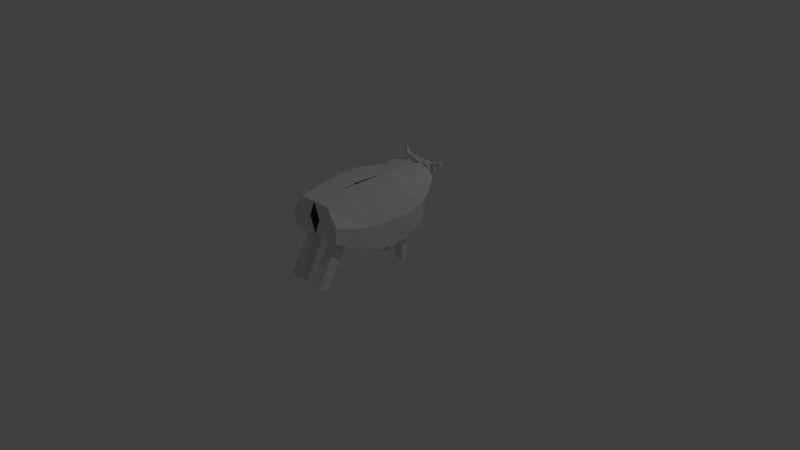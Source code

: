 # Source: Cow.blend  (saved by Blender 2.79.0; exported with 4.5.12 LTS)
import bpy
from mathutils import Matrix  # noqa: F401  (used for matrix-valued properties, if any)

bpy.ops.wm.read_factory_settings(use_empty=True)
scene = bpy.context.scene
scene.name = 'Scene'

# ---- collections
col_collection_1 = bpy.data.collections.new('Collection 1'); scene.collection.children.link(col_collection_1)

# ---- materials (node trees are filled in below, after node groups)
mat_material = bpy.data.materials.new('Material')
mat_material.alpha_threshold = 0.0
mat_material.use_transparent_shadow = False
mat_material.roughness = 0.5
mat_material.line_color = (0.0, 0.0, 0.0, 1.0)

# ---- material node trees

# ---- world
world_world = bpy.data.worlds.new('World'); scene.world = world_world
world_world.color = (0.05088, 0.05088, 0.05088)
world_world.use_sun_shadow = False
world_world.sun_shadow_jitter_overblur = 0.0
world_world.cycles.sampling_method = 'MANUAL'

# ---- cameras
cam_camera = bpy.data.cameras.new('Camera')
cam_camera.clip_end = 100.0
cam_camera.lens = 35.0
cam_camera.sensor_width = 32.0
cam_camera.sensor_height = 18.0
cam_camera.ortho_scale = 7.314
cam_camera.dof.focus_distance = 0.0
cam_camera.dof.aperture_fstop = 128.0

# ---- lights
light_lamp = bpy.data.lights.new('Lamp', 'POINT')
light_lamp.transmission_factor = 0.0
light_lamp.cutoff_distance = 30.0
light_lamp.energy = 100.0
light_lamp.shadow_buffer_clip_start = 1.001
light_lamp.shadow_soft_size = 0.1
light_lamp.shadow_maximum_resolution = 0.006
light_lamp.use_absolute_resolution = True

# ---- meshes
me_cube = bpy.data.meshes.new('Cube')
me_cube.from_pydata([(0.2042, 0.8429, 0.8362), (0.2634, -0.7344, 0.5227), (0.2042, 0.8429, 1.014), (0.2399, -0.8429, 1.014), (5.96e-08, 0.8429, 0.8362), (-5.96e-08, -0.8429, 0.5817), (8.941e-08, 0.8429, 1.014), (-2.086e-07, -0.8429, 1.014), (0.2786, 0.3896, 0.3803), (0.288, 0.296, 0.3561), (0.2902, -0.3072, 0.3555), (0.2784, -0.6142, 0.4549), (0.2795, 0.5057, 1.014), (0.3633, 0.186, 1.046), (0.3633, -0.2122, 1.046), (0.321, -0.5057, 1.014), (-0.004304, 0.5842, 1.046), (-0.004304, 0.186, 1.046), (-0.0159, -0.2122, 1.046), (-1.49e-07, -0.5057, 1.014), (-2.98e-08, -0.5057, 0.3942), (-1.49e-08, -0.1686, 0.3942), (1.49e-08, 0.1686, 0.3942), (2.98e-08, 0.5057, 0.3942), (0.2805, -0.3956, 0.3805), (0.3782, -0.8429, 0.5842), (0.4203, 0.5057, 0.3942), (0.1283, -0.7344, 0.5218), (0.4529, 0.186, 0.314), (0.1283, -0.6142, 0.4549), (0.1291, -0.8724, 0.2753), (0.1533, 0.2907, 0.3805), (0.1532, 0.3897, 0.3798), (0.1291, -0.7522, 0.2084), (0.2792, -0.7522, 0.2084), (0.2642, -0.8724, 0.2762), (0.1292, -0.8863, 0.2505), (0.1292, -0.7661, 0.1837), (0.2792, -0.7661, 0.1837), (0.2642, -0.8863, 0.2514), (0.1293, -0.9054, 0.2164), (0.1293, -0.7852, 0.1496), (0.2794, -0.7852, 0.1496), (0.2644, -0.9054, 0.2173), (0.13, -1.031, -0.007629), (0.13, -0.9107, -0.07446), (0.28, -0.9107, -0.07447), (0.265, -1.031, -0.006722), (0.1429, 0.3037, 0.2698), (0.1428, 0.4027, 0.2691), (0.2681, 0.4026, 0.2696), (0.2776, 0.309, 0.2454), (0.1403, 0.3069, 0.2426), (0.1403, 0.4059, 0.2419), (0.2656, 0.4058, 0.2425), (0.2751, 0.3122, 0.2182), (0.1379, 0.31, 0.2165), (0.1378, 0.4089, 0.2157), (0.2631, 0.4089, 0.2163), (0.2726, 0.3152, 0.192), (0.1041, 0.352, -0.1419), (0.104, 0.451, -0.1426), (0.2294, 0.451, -0.1421), (0.2389, 0.3573, -0.1663), (0.4529, -0.2122, 0.314), (0.4203, -0.5057, 0.3942), (0.1512, -0.3956, 0.3799), (0.1513, -0.2938, 0.3807), (0.04549, -0.3101, 0.2737), (0.04549, -0.3439, 0.2737), (0.06046, -0.3225, 0.2724), (0.1138, -0.3779, 0.267), (-0.0008064, -0.1912, 0.326), (-0.0008065, -0.4832, 0.326), (0.1302, -0.2996, 0.3143), (0.1301, -0.3878, 0.3137), (0.01558, -0.4494, 0.2765), (0.1138, -0.3085, 0.2676), (0.01555, -0.2272, 0.2763), (0.07298, -0.3899, 0.2711), (0.09624, -0.3565, 0.269), (0.09623, -0.373, 0.2689), (0.01558, -0.4494, 0.2765), (0.1138, -0.3085, 0.2676), (0.1138, -0.3779, 0.267), (0.06921, -0.3896, 0.2344), (0.09247, -0.3563, 0.2322), (0.09245, -0.3727, 0.2321), (0.04121, -0.344, 0.226), (0.05619, -0.3225, 0.2246), (0.04121, -0.3101, 0.2259), (0.1482, 0.8429, 0.8858), (0.1482, 0.8429, 0.9649), (0.05606, 0.8429, 0.8858), (0.05606, 0.8429, 0.9649), (0.2042, 0.8429, 0.8362), (0.2042, 0.8429, 1.014), (5.96e-08, 0.8429, 0.8362), (8.941e-08, 0.8429, 1.014), (5.96e-08, 0.8429, 0.8362), (8.941e-08, 0.8429, 1.014), (0.1482, 0.8429, 0.8858), (0.1482, 0.8429, 0.9649), (0.05606, 0.8429, 0.8858), (0.05606, 0.8429, 0.9649), (5.96e-08, 0.8429, 0.8362), (8.941e-08, 0.8429, 1.014), (0.1482, 0.8429, 0.8858), (0.1482, 0.8429, 0.9649), (0.05606, 0.8429, 0.8858), (0.05606, 0.8429, 0.9649), (5.96e-08, 0.8429, 0.8362), (8.941e-08, 0.8429, 1.014), (0.05606, 0.8429, 0.8858), (0.05606, 0.8429, 0.9649), (5.96e-08, 0.8429, 0.8362), (8.941e-08, 0.8429, 1.014), (0.05606, 0.8429, 0.9649), (5.96e-08, 0.8429, 0.8362), (8.941e-08, 0.8429, 1.014), (0.05606, 0.8429, 0.9649), (5.96e-08, 0.8429, 0.8362), (8.941e-08, 0.8429, 1.014), (0.05606, 0.8429, 0.9649), (1.416e-07, 0.9169, 0.8362), (0.05606, 0.9169, 0.8858), (0.05606, 0.9169, 0.9649), (1.416e-07, 0.9169, 0.8362), (1.714e-07, 0.9169, 1.014), (0.05606, 0.9169, 0.9649), (2.589e-07, 1.023, 0.8362), (0.05606, 1.023, 0.8858), (0.05606, 1.023, 0.9649), (2.589e-07, 1.023, 0.8362), (2.887e-07, 1.023, 1.014), (0.05606, 1.023, 0.9649), (0.09688, 0.9169, 0.8362), (0.1529, 0.9169, 0.8858), (0.1529, 0.9169, 0.9649), (0.1382, 0.9422, 0.9779), (0.1117, 0.9422, 1.001), (0.09688, 1.023, 0.8362), (0.1529, 1.023, 0.8858), (0.1529, 1.023, 0.9649), (0.1382, 0.9978, 0.9779), (0.1117, 0.9978, 1.001), (1.416e-07, 0.9169, 0.7164), (2.589e-07, 1.023, 0.7164), (0.09688, 0.9169, 0.7164), (0.09688, 1.023, 0.7164), (0.2915, 0.8429, 0.9253), (0.3963, -0.8429, 0.7993), (0.08727, -0.8429, 0.7981), (0.4372, 0.5057, 0.7043), (0.4954, 0.186, 0.6802), (0.4954, -0.2122, 0.6802), (0.4579, -0.5057, 0.7043), (0.2915, 0.8429, 0.9253), (0.2355, 0.8429, 0.9253), (0.2355, 0.8429, 0.9253), (0.2355, 0.8429, 0.9253), (-0.03232, 0.6729, 0.5794), (0.335, 0.6729, 0.5794), (0.2522, 0.6729, 1.049), (-0.03485, 0.7191, 1.068), (0.3963, 0.6729, 0.8142), (0.1529, 0.9169, 0.9649), (0.09688, 0.9169, 1.014), (0.1529, 1.023, 0.9649), (0.09688, 1.023, 1.014), (0.1489, 0.9422, 0.9956), (0.142, 0.9422, 1.03), (0.1489, 0.9978, 0.9956), (0.142, 0.9978, 1.03), (0.2686, 0.9422, 1.019), (0.2617, 0.9422, 1.054), (0.2686, 0.9978, 1.019), (0.2617, 0.9978, 1.054), (0.2992, 0.9422, 1.029), (0.2721, 0.9422, 1.052), (0.2992, 0.9978, 1.029), (0.2721, 0.9978, 1.052), (0.3176, 0.9422, 1.055), (0.2826, 0.9422, 1.06), (0.3176, 0.9978, 1.055), (0.2826, 0.9978, 1.06), (0.3171, 0.9594, 1.129), (0.3037, 0.9594, 1.13), (0.3171, 0.9806, 1.129), (0.3037, 0.9806, 1.13)], [], [(156, 15, 3, 151), (0, 4, 97, 95), (151, 3, 7, 152), (15, 19, 7, 3), (27, 29, 33, 30), (162, 26, 23, 161), (9, 31, 48, 51), (28, 64, 21, 22), (67, 10, 24), (163, 164, 16, 12), (12, 16, 17, 13), (13, 17, 18, 14), (14, 18, 19, 15), (165, 163, 12, 153), (153, 12, 13, 154), (154, 13, 14, 155), (155, 14, 15, 156), (1, 11, 65, 25), (27, 1, 25, 5), (9, 8, 26, 28), (29, 27, 5, 20), (32, 31, 22, 23), (8, 32, 23, 26), (31, 9, 28, 22), (11, 29, 20, 65), (33, 34, 38, 37), (11, 1, 35, 34), (29, 11, 34, 33), (1, 27, 30, 35), (39, 36, 40, 43), (34, 35, 39, 38), (35, 30, 36, 39), (30, 33, 37, 36), (41, 42, 46, 45), (36, 37, 41, 40), (37, 38, 42, 41), (38, 39, 43, 42), (46, 47, 44, 45), (42, 43, 47, 46), (43, 40, 44, 47), (40, 41, 45, 44), (49, 50, 54, 53), (8, 9, 51, 50), (31, 32, 49, 48), (32, 8, 50, 49), (55, 52, 56, 59), (48, 49, 53, 52), (51, 48, 52, 55), (50, 51, 55, 54), (57, 58, 62, 61), (54, 55, 59, 58), (53, 54, 58, 57), (52, 53, 57, 56), (62, 63, 60, 61), (56, 57, 61, 60), (59, 56, 60, 63), (58, 59, 63, 62), (24, 10, 64, 65), (67, 66, 75, 74), (10, 67, 21, 64), (66, 24, 65, 20), (20, 21, 72, 73), (67, 24, 66), (68, 70, 89, 90), (77, 71, 84, 83), (21, 67, 74, 72), (66, 20, 73, 75), (78, 76, 73, 72), (77, 78, 72, 74), (76, 71, 75, 73), (71, 77, 74, 75), (69, 70, 77, 76), (68, 69, 76, 78), (70, 68, 78, 77), (80, 81, 87, 86), (71, 76, 82, 84), (76, 77, 83, 82), (80, 79, 82, 83), (79, 81, 84, 82), (81, 80, 83, 84), (87, 85, 86), (81, 79, 85, 87), (79, 80, 86, 85), (88, 90, 89), (69, 68, 90, 88), (70, 69, 88, 89), (97, 98, 100, 99), (150, 0, 95, 157), (4, 6, 98, 97), (6, 2, 96, 98), (158, 92, 96, 157), (93, 91, 95, 97), (92, 94, 98, 96), (93, 97, 99, 103), (91, 93, 103, 101), (98, 94, 104, 100), (103, 99, 105, 109), (99, 100, 106, 105), (101, 103, 109, 107), (100, 104, 110, 106), (94, 92, 102, 104), (158, 91, 101, 159), (110, 107, 109), (110, 109, 113, 114), (109, 105, 111, 113), (110, 108, 160, 107), (104, 102, 108, 110), (159, 101, 107, 160), (123, 121, 127, 129), (114, 111, 115, 117), (106, 110, 114, 112), (105, 106, 112, 111), (117, 115, 118, 120), (112, 114, 117, 116), (111, 112, 116, 115), (120, 118, 121, 123), (116, 117, 120, 119), (115, 116, 119, 118), (114, 113, 125, 126), (119, 120, 123, 122), (118, 119, 122, 121), (129, 135, 168, 166), (128, 129, 166, 167), (121, 122, 128, 127), (111, 114, 126, 124), (113, 111, 124, 125), (122, 123, 129, 128), (131, 130, 132), (133, 134, 135), (129, 127, 133, 135), (127, 128, 134, 133), (124, 126, 132, 130), (131, 132, 143, 142), (137, 136, 141, 142), (138, 137, 142, 143), (144, 145, 173, 172), (130, 131, 142, 141), (132, 126, 138, 143), (126, 125, 137, 138), (135, 134, 169, 168), (134, 128, 167, 169), (124, 130, 147, 146), (125, 124, 136, 137), (146, 147, 149, 148), (141, 136, 148, 149), (136, 124, 146, 148), (130, 141, 149, 147), (102, 159, 160, 108), (92, 158, 159, 102), (91, 158, 157, 95), (2, 150, 157, 96), (64, 155, 156, 65), (28, 154, 155, 64), (26, 153, 154, 28), (162, 165, 153, 26), (25, 151, 152, 5), (65, 156, 151, 25), (0, 150, 165, 162), (150, 2, 163, 165), (2, 6, 164, 163), (0, 162, 161, 4), (139, 140, 167, 166), (145, 144, 168, 169), (144, 139, 166, 168), (140, 145, 169, 167), (170, 172, 176, 174), (139, 144, 172, 170), (140, 139, 170, 171), (145, 140, 171, 173), (177, 175, 179, 181), (171, 170, 174, 175), (173, 171, 175, 177), (172, 173, 177, 176), (178, 180, 184, 182), (176, 177, 181, 180), (174, 176, 180, 178), (175, 174, 178, 179), (182, 184, 188, 186), (179, 178, 182, 183), (181, 179, 183, 185), (180, 181, 185, 184), (187, 186, 188, 189), (183, 182, 186, 187), (185, 183, 187, 189), (184, 185, 189, 188)])
me_cube.materials.append(mat_material)
me_cube.use_remesh_preserve_volume = False
me_cube.use_remesh_preserve_attributes = False
me_cube.use_mirror_vertex_groups = False
me_cube.update()

# ---- objects
ob_cube = bpy.data.objects.new('Cube', me_cube)
ob_lamp = bpy.data.objects.new('Lamp', light_lamp)
ob_camera = bpy.data.objects.new('Camera', cam_camera)

# ---- transforms, parenting, visibility, modifiers, constraints
ob_cube.location = (0.0, 0.0, 0.0)
ob_cube.lock_rotations_4d = False
ob_cube.empty_display_type = 'ARROWS'
ob_cube.lineart.crease_threshold = 0.0
_m = ob_cube.modifiers.new('Mirror', 'MIRROR')
ob_lamp.location = (4.076, 1.005, 5.904)
ob_lamp.rotation_euler = (0.6503, 0.05522, 1.866)
ob_lamp.lock_rotations_4d = False
ob_lamp.empty_display_type = 'ARROWS'
ob_lamp.color = (0.0, 0.0, 0.0, 0.0)
ob_lamp.lineart.crease_threshold = 0.0
ob_camera.location = (7.481, -6.508, 5.344)
ob_camera.rotation_euler = (1.109, 0.0, 0.8149)
ob_camera.lock_rotations_4d = False
ob_camera.empty_display_type = 'ARROWS'
ob_camera.color = (0.0, 0.0, 0.0, 0.0)
ob_camera.display_type = 'WIRE'
ob_camera.lineart.crease_threshold = 0.0

# ---- collection membership
col_collection_1.objects.link(ob_cube)
col_collection_1.objects.link(ob_lamp)
col_collection_1.objects.link(ob_camera)

# ---- scene / render settings (as saved in the file)
scene.camera = ob_camera
scene.frame_start = 1; scene.frame_end = 250; scene.frame_set(3)
scene.render.engine = 'BLENDER_EEVEE_NEXT'
scene.render.resolution_percentage = 50
scene.render.dither_intensity = 0.0
scene.cycles.use_denoising = False
scene.cycles.samples = 128
scene.cycles.sampling_pattern = 'TABULATED_SOBOL'
scene.cycles.use_adaptive_sampling = False
scene.cycles.use_light_tree = False
scene.cycles.blur_glossy = 0.0
scene.cycles.sample_clamp_indirect = 0.0
scene.view_settings.view_transform = 'Standard'
bpy.context.view_layer.update()
